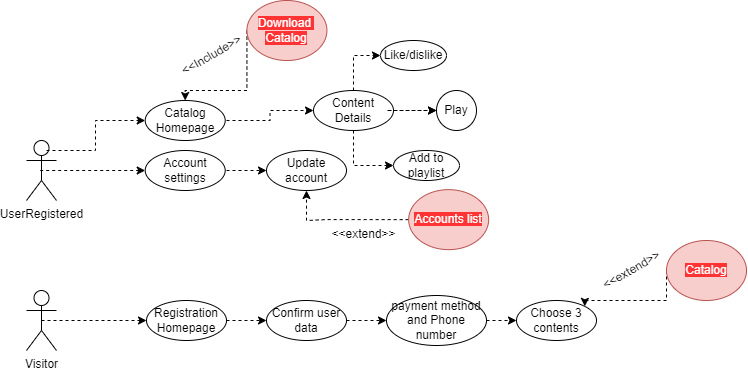

The diagram above was exported from draw.io. Its source (the exported page's mxGraphModel, read from the mxfile embedded in the PNG):
<mxGraphModel dx="865" dy="476" grid="1" gridSize="10" guides="1" tooltips="1" connect="1" arrows="1" fold="1" page="1" pageScale="1" pageWidth="827" pageHeight="1169" math="0" shadow="0">
  <root>
    <mxCell id="0" />
    <mxCell id="1" parent="0" />
    <mxCell id="vrffSnt2WIddUoNdTOUr-1" value="UserRegistered" style="shape=umlActor;verticalLabelPosition=bottom;verticalAlign=top;html=1;" parent="1" vertex="1">
      <mxGeometry x="80" y="170" width="30" height="60" as="geometry" />
    </mxCell>
    <mxCell id="vrffSnt2WIddUoNdTOUr-8" style="edgeStyle=orthogonalEdgeStyle;rounded=0;orthogonalLoop=1;jettySize=auto;html=1;exitX=0.5;exitY=0.5;exitDx=0;exitDy=0;exitPerimeter=0;entryX=0;entryY=0.5;entryDx=0;entryDy=0;dashed=1;" parent="1" source="vrffSnt2WIddUoNdTOUr-6" target="vrffSnt2WIddUoNdTOUr-7" edge="1">
      <mxGeometry relative="1" as="geometry" />
    </mxCell>
    <mxCell id="vrffSnt2WIddUoNdTOUr-6" value="Visitor" style="shape=umlActor;verticalLabelPosition=bottom;verticalAlign=top;html=1;" parent="1" vertex="1">
      <mxGeometry x="80" y="320" width="30" height="60" as="geometry" />
    </mxCell>
    <mxCell id="vrffSnt2WIddUoNdTOUr-7" value="Registration Homepage" style="ellipse;whiteSpace=wrap;html=1;" parent="1" vertex="1">
      <mxGeometry x="200" y="330" width="80" height="40" as="geometry" />
    </mxCell>
    <mxCell id="vrffSnt2WIddUoNdTOUr-10" value="Confirm user data" style="ellipse;whiteSpace=wrap;html=1;" parent="1" vertex="1">
      <mxGeometry x="320" y="330" width="80" height="40" as="geometry" />
    </mxCell>
    <mxCell id="vrffSnt2WIddUoNdTOUr-11" style="edgeStyle=orthogonalEdgeStyle;rounded=0;orthogonalLoop=1;jettySize=auto;html=1;exitX=1;exitY=0.5;exitDx=0;exitDy=0;entryX=0;entryY=0.5;entryDx=0;entryDy=0;dashed=1;" parent="1" source="vrffSnt2WIddUoNdTOUr-7" target="vrffSnt2WIddUoNdTOUr-10" edge="1">
      <mxGeometry relative="1" as="geometry">
        <mxPoint x="105" y="360" as="sourcePoint" />
        <mxPoint x="210" y="360" as="targetPoint" />
      </mxGeometry>
    </mxCell>
    <mxCell id="vrffSnt2WIddUoNdTOUr-12" value="payment method and Phone number" style="ellipse;whiteSpace=wrap;html=1;" parent="1" vertex="1">
      <mxGeometry x="440" y="325" width="100" height="50" as="geometry" />
    </mxCell>
    <mxCell id="vrffSnt2WIddUoNdTOUr-13" style="edgeStyle=orthogonalEdgeStyle;rounded=0;orthogonalLoop=1;jettySize=auto;html=1;exitX=1;exitY=0.5;exitDx=0;exitDy=0;entryX=0;entryY=0.5;entryDx=0;entryDy=0;dashed=1;" parent="1" target="vrffSnt2WIddUoNdTOUr-12" edge="1">
      <mxGeometry relative="1" as="geometry">
        <mxPoint x="400" y="350" as="sourcePoint" />
        <mxPoint x="330" y="360" as="targetPoint" />
      </mxGeometry>
    </mxCell>
    <mxCell id="vrffSnt2WIddUoNdTOUr-14" value="Choose 3 contents" style="ellipse;whiteSpace=wrap;html=1;" parent="1" vertex="1">
      <mxGeometry x="570" y="330" width="80" height="40" as="geometry" />
    </mxCell>
    <mxCell id="vrffSnt2WIddUoNdTOUr-15" style="edgeStyle=orthogonalEdgeStyle;rounded=0;orthogonalLoop=1;jettySize=auto;html=1;exitX=1;exitY=0.5;exitDx=0;exitDy=0;dashed=1;" parent="1" source="vrffSnt2WIddUoNdTOUr-12" edge="1">
      <mxGeometry relative="1" as="geometry">
        <mxPoint x="410" y="360" as="sourcePoint" />
        <mxPoint x="570" y="350" as="targetPoint" />
      </mxGeometry>
    </mxCell>
    <mxCell id="vrffSnt2WIddUoNdTOUr-16" style="edgeStyle=orthogonalEdgeStyle;rounded=0;orthogonalLoop=1;jettySize=auto;html=1;dashed=1;entryX=1;entryY=0;entryDx=0;entryDy=0;exitX=0;exitY=0.5;exitDx=0;exitDy=0;" parent="1" source="vrffSnt2WIddUoNdTOUr-18" target="vrffSnt2WIddUoNdTOUr-14" edge="1">
      <mxGeometry relative="1" as="geometry">
        <mxPoint x="720" y="300" as="sourcePoint" />
        <mxPoint x="580" y="360" as="targetPoint" />
        <Array as="points">
          <mxPoint x="720" y="330" />
          <mxPoint x="638" y="330" />
        </Array>
      </mxGeometry>
    </mxCell>
    <mxCell id="vrffSnt2WIddUoNdTOUr-17" value="&amp;lt;&amp;lt;extend&amp;gt;&amp;gt;" style="text;html=1;align=center;verticalAlign=middle;resizable=0;points=[];autosize=1;strokeColor=none;fillColor=none;rotation=-30;" parent="1" vertex="1">
      <mxGeometry x="640" y="285" width="90" height="30" as="geometry" />
    </mxCell>
    <mxCell id="vrffSnt2WIddUoNdTOUr-18" value="&lt;span style=&quot;background-color: rgb(255, 51, 51);&quot;&gt;&lt;font color=&quot;#ffffff&quot;&gt;Catalog&lt;/font&gt;&lt;/span&gt;" style="ellipse;whiteSpace=wrap;html=1;fillColor=#f8cecc;strokeColor=#b85450;" parent="1" vertex="1">
      <mxGeometry x="720" y="270" width="80" height="60" as="geometry" />
    </mxCell>
    <mxCell id="vrffSnt2WIddUoNdTOUr-19" style="edgeStyle=orthogonalEdgeStyle;rounded=0;orthogonalLoop=1;jettySize=auto;html=1;entryX=0;entryY=0.5;entryDx=0;entryDy=0;dashed=1;" parent="1" target="vrffSnt2WIddUoNdTOUr-20" edge="1">
      <mxGeometry relative="1" as="geometry">
        <mxPoint x="100" y="180" as="sourcePoint" />
        <Array as="points">
          <mxPoint x="100" y="180" />
          <mxPoint x="149" y="180" />
          <mxPoint x="149" y="150" />
        </Array>
      </mxGeometry>
    </mxCell>
    <mxCell id="vrffSnt2WIddUoNdTOUr-20" value="Catalog Homepage" style="ellipse;whiteSpace=wrap;html=1;" parent="1" vertex="1">
      <mxGeometry x="198.70999999999998" y="130" width="80" height="40" as="geometry" />
    </mxCell>
    <mxCell id="vrffSnt2WIddUoNdTOUr-23" style="edgeStyle=orthogonalEdgeStyle;rounded=0;orthogonalLoop=1;jettySize=auto;html=1;dashed=1;entryX=0.5;entryY=0;entryDx=0;entryDy=0;exitX=0;exitY=0.5;exitDx=0;exitDy=0;" parent="1" source="vrffSnt2WIddUoNdTOUr-25" target="vrffSnt2WIddUoNdTOUr-20" edge="1">
      <mxGeometry relative="1" as="geometry">
        <mxPoint x="300.43" y="60" as="sourcePoint" />
        <mxPoint x="218.7142712474619" y="95.85786437626894" as="targetPoint" />
        <Array as="points">
          <mxPoint x="300.71" y="120" />
          <mxPoint x="238.70999999999998" y="120" />
        </Array>
      </mxGeometry>
    </mxCell>
    <mxCell id="vrffSnt2WIddUoNdTOUr-24" value="&amp;lt;&amp;lt;Include&amp;gt;&amp;gt;" style="text;html=1;align=center;verticalAlign=middle;resizable=0;points=[];autosize=1;strokeColor=none;fillColor=none;rotation=-30;" parent="1" vertex="1">
      <mxGeometry x="220.43" y="70" width="90" height="30" as="geometry" />
    </mxCell>
    <mxCell id="vrffSnt2WIddUoNdTOUr-25" value="&lt;span style=&quot;background-color: rgb(255, 51, 51);&quot;&gt;&lt;font color=&quot;#ffffff&quot;&gt;Download &lt;br&gt;Catalog&lt;/font&gt;&lt;/span&gt;" style="ellipse;whiteSpace=wrap;html=1;fillColor=#f8cecc;strokeColor=#b85450;" parent="1" vertex="1">
      <mxGeometry x="300.43" y="30" width="80" height="60" as="geometry" />
    </mxCell>
    <mxCell id="vrffSnt2WIddUoNdTOUr-26" style="edgeStyle=orthogonalEdgeStyle;rounded=0;orthogonalLoop=1;jettySize=auto;html=1;exitX=0.5;exitY=0.5;exitDx=0;exitDy=0;exitPerimeter=0;entryX=0;entryY=0.5;entryDx=0;entryDy=0;dashed=1;" parent="1" target="vrffSnt2WIddUoNdTOUr-27" edge="1">
      <mxGeometry relative="1" as="geometry">
        <mxPoint x="93.71" y="200" as="sourcePoint" />
      </mxGeometry>
    </mxCell>
    <mxCell id="vrffSnt2WIddUoNdTOUr-27" value="Account settings" style="ellipse;whiteSpace=wrap;html=1;" parent="1" vertex="1">
      <mxGeometry x="198.71" y="180" width="80" height="40" as="geometry" />
    </mxCell>
    <mxCell id="7BWJ1alnOdoVXsVRUx4y-1" style="edgeStyle=orthogonalEdgeStyle;rounded=0;orthogonalLoop=1;jettySize=auto;html=1;entryX=0;entryY=0.5;entryDx=0;entryDy=0;dashed=1;" edge="1" parent="1" target="7BWJ1alnOdoVXsVRUx4y-2">
      <mxGeometry relative="1" as="geometry">
        <mxPoint x="280" y="200" as="sourcePoint" />
      </mxGeometry>
    </mxCell>
    <mxCell id="7BWJ1alnOdoVXsVRUx4y-2" value="Update account" style="ellipse;whiteSpace=wrap;html=1;" vertex="1" parent="1">
      <mxGeometry x="320.00000000000006" y="180" width="80" height="40" as="geometry" />
    </mxCell>
    <mxCell id="7BWJ1alnOdoVXsVRUx4y-3" style="edgeStyle=orthogonalEdgeStyle;rounded=0;orthogonalLoop=1;jettySize=auto;html=1;dashed=1;entryX=0.5;entryY=1;entryDx=0;entryDy=0;exitX=0;exitY=0.5;exitDx=0;exitDy=0;" edge="1" parent="1" source="7BWJ1alnOdoVXsVRUx4y-5" target="7BWJ1alnOdoVXsVRUx4y-2">
      <mxGeometry relative="1" as="geometry">
        <mxPoint x="462.15000000000003" y="249.14" as="sourcePoint" />
        <mxPoint x="380.43427124746194" y="284.9978643762689" as="targetPoint" />
        <Array as="points">
          <mxPoint x="380" y="249" />
          <mxPoint x="360" y="250" />
        </Array>
      </mxGeometry>
    </mxCell>
    <mxCell id="7BWJ1alnOdoVXsVRUx4y-4" value="&amp;lt;&amp;lt;extend&amp;gt;&amp;gt;" style="text;html=1;align=center;verticalAlign=middle;resizable=0;points=[];autosize=1;strokeColor=none;fillColor=none;rotation=0;" vertex="1" parent="1">
      <mxGeometry x="372.15000000000003" y="249.14" width="90" height="30" as="geometry" />
    </mxCell>
    <mxCell id="7BWJ1alnOdoVXsVRUx4y-5" value="&lt;span style=&quot;background-color: rgb(255, 51, 51);&quot;&gt;&lt;font color=&quot;#ffffff&quot;&gt;Accounts list&lt;/font&gt;&lt;/span&gt;" style="ellipse;whiteSpace=wrap;html=1;fillColor=#f8cecc;strokeColor=#b85450;" vertex="1" parent="1">
      <mxGeometry x="462.15000000000003" y="219.14" width="80" height="60" as="geometry" />
    </mxCell>
    <mxCell id="7BWJ1alnOdoVXsVRUx4y-8" style="edgeStyle=orthogonalEdgeStyle;rounded=0;orthogonalLoop=1;jettySize=auto;html=1;exitX=0.5;exitY=0.5;exitDx=0;exitDy=0;exitPerimeter=0;entryX=0;entryY=0.5;entryDx=0;entryDy=0;dashed=1;" edge="1" parent="1" target="7BWJ1alnOdoVXsVRUx4y-9">
      <mxGeometry relative="1" as="geometry">
        <mxPoint x="280" y="150" as="sourcePoint" />
      </mxGeometry>
    </mxCell>
    <mxCell id="7BWJ1alnOdoVXsVRUx4y-14" value="" style="edgeStyle=orthogonalEdgeStyle;rounded=0;orthogonalLoop=1;jettySize=auto;html=1;dashed=1;fontColor=#FFFFFF;" edge="1" parent="1" source="7BWJ1alnOdoVXsVRUx4y-9" target="7BWJ1alnOdoVXsVRUx4y-13">
      <mxGeometry relative="1" as="geometry" />
    </mxCell>
    <mxCell id="7BWJ1alnOdoVXsVRUx4y-9" value="Content Details" style="ellipse;whiteSpace=wrap;html=1;" vertex="1" parent="1">
      <mxGeometry x="367" y="120" width="80" height="40" as="geometry" />
    </mxCell>
    <mxCell id="7BWJ1alnOdoVXsVRUx4y-10" style="edgeStyle=orthogonalEdgeStyle;rounded=0;orthogonalLoop=1;jettySize=auto;html=1;exitX=0.5;exitY=0;exitDx=0;exitDy=0;entryX=0;entryY=0.5;entryDx=0;entryDy=0;dashed=1;" edge="1" parent="1" target="7BWJ1alnOdoVXsVRUx4y-11" source="7BWJ1alnOdoVXsVRUx4y-9">
      <mxGeometry relative="1" as="geometry">
        <mxPoint x="340" y="120" as="sourcePoint" />
      </mxGeometry>
    </mxCell>
    <mxCell id="7BWJ1alnOdoVXsVRUx4y-11" value="Like/dislike" style="ellipse;whiteSpace=wrap;html=1;" vertex="1" parent="1">
      <mxGeometry x="434" y="70" width="66" height="30" as="geometry" />
    </mxCell>
    <mxCell id="7BWJ1alnOdoVXsVRUx4y-12" style="edgeStyle=orthogonalEdgeStyle;rounded=0;orthogonalLoop=1;jettySize=auto;html=1;entryX=0;entryY=0.5;entryDx=0;entryDy=0;dashed=1;" edge="1" parent="1" target="7BWJ1alnOdoVXsVRUx4y-13">
      <mxGeometry relative="1" as="geometry">
        <mxPoint x="450" y="140" as="sourcePoint" />
        <Array as="points">
          <mxPoint x="440" y="140" />
        </Array>
      </mxGeometry>
    </mxCell>
    <mxCell id="7BWJ1alnOdoVXsVRUx4y-13" value="Play" style="ellipse;whiteSpace=wrap;html=1;" vertex="1" parent="1">
      <mxGeometry x="490" y="120" width="40" height="40" as="geometry" />
    </mxCell>
    <mxCell id="7BWJ1alnOdoVXsVRUx4y-15" style="edgeStyle=orthogonalEdgeStyle;rounded=0;orthogonalLoop=1;jettySize=auto;html=1;exitX=0.5;exitY=1;exitDx=0;exitDy=0;entryX=0;entryY=0.5;entryDx=0;entryDy=0;dashed=1;" edge="1" parent="1" target="7BWJ1alnOdoVXsVRUx4y-16" source="7BWJ1alnOdoVXsVRUx4y-9">
      <mxGeometry relative="1" as="geometry">
        <mxPoint x="560" y="190" as="sourcePoint" />
      </mxGeometry>
    </mxCell>
    <mxCell id="7BWJ1alnOdoVXsVRUx4y-16" value="Add to playlist" style="ellipse;whiteSpace=wrap;html=1;" vertex="1" parent="1">
      <mxGeometry x="447" y="180" width="66" height="30" as="geometry" />
    </mxCell>
  </root>
</mxGraphModel>